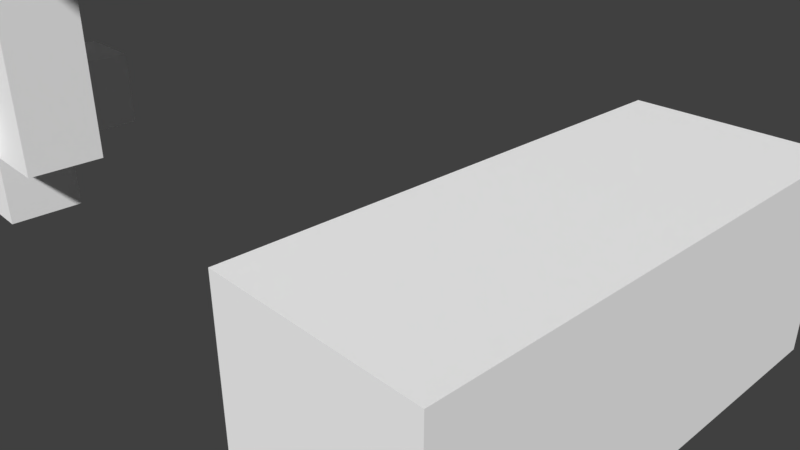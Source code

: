# Source: mettaton.blend  (saved by Blender 2.78.0; exported with 4.5.12 LTS)
import bpy
from mathutils import Matrix  # noqa: F401  (used for matrix-valued properties, if any)

bpy.ops.wm.read_factory_settings(use_empty=True)
scene = bpy.context.scene
scene.name = 'Scene'

# ---- collections
col_collection_1 = bpy.data.collections.new('Collection 1'); scene.collection.children.link(col_collection_1)

# ---- materials (node trees are filled in below, after node groups)
mat_palette = bpy.data.materials.new('palette')
mat_palette.alpha_threshold = 0.0
mat_palette.use_transparent_shadow = False
mat_palette.diffuse_color = (1.0, 1.0, 1.0, 1.0)
mat_palette.specular_color = (0.0, 0.0, 0.0)
mat_palette.roughness = 0.5
mat_palette.specular_intensity = 1.0

# ---- material node trees

# ---- world
world_world = bpy.data.worlds.new('World'); scene.world = world_world
world_world.color = (0.05088, 0.05088, 0.05088)
world_world.use_sun_shadow = False
world_world.sun_shadow_jitter_overblur = 0.0
world_world.cycles.sampling_method = 'MANUAL'

# ---- cameras
cam_camera = bpy.data.cameras.new('Camera')
cam_camera.clip_end = 100.0
cam_camera.lens = 35.0
cam_camera.sensor_width = 32.0
cam_camera.sensor_height = 18.0
cam_camera.ortho_scale = 7.314
cam_camera.dof.focus_distance = 0.0
cam_camera.dof.aperture_fstop = 128.0

# ---- meshes
me_mettaton_001 = bpy.data.meshes.new('mettaton.001')
me_mettaton_001.from_pydata([(3.0, 6.164, -8.414e-07), (3.0, 5.164, -1.0), (3.0, 5.164, 1.0), (3.0, 6.164, -1.0), (3.0, 7.164, 4.0), (3.0, 5.164, 4.0), (3.0, 7.164, 1.0), (3.0, 7.164, -8.414e-07), (3.0, 7.164, -1.0), (5.0, 5.164, 4.0), (5.0, 5.164, 1.0), (5.0, 7.164, 4.0), (5.0, 5.164, -1.0), (5.0, 7.164, 1.0), (5.0, 7.164, -1.0), (5.0, 5.164, 4.0), (3.0, 7.164, 4.0), (3.0, 5.164, 4.0), (5.0, 7.164, 4.0), (3.0, 5.164, -1.0), (3.0, 6.164, -1.0), (4.0, 6.164, -1.0), (3.0, 7.164, -1.0), (4.0, 7.164, -1.0), (5.0, 5.164, -1.0), (5.0, 7.164, -1.0), (3.0, 5.164, 1.0), (5.0, 5.164, 4.0), (3.0, 5.164, 4.0), (5.0, 5.164, 1.0), (3.0, 5.164, -1.0), (5.0, 5.164, -1.0), (3.0, 7.164, 4.0), (5.0, 7.164, 4.0), (3.0, 7.164, 1.0), (5.0, 7.164, 1.0), (3.0, 7.164, -8.414e-07), (4.0, 7.164, -8.414e-07), (3.0, 7.164, -1.0), (4.0, 7.164, -1.0), (5.0, 7.164, -1.0)], [], [(0, 1, 2), (3, 1, 0), (4, 2, 5), (6, 0, 2), (6, 2, 4), (7, 3, 0), (7, 0, 6), (8, 3, 7), (9, 10, 11), (10, 12, 13), (11, 10, 13), (13, 12, 14), (15, 16, 17), (18, 16, 15), (19, 20, 21), (20, 22, 21), (21, 22, 23), (19, 21, 24), (21, 23, 24), (24, 23, 25), (26, 27, 28), (29, 27, 26), (30, 29, 26), (31, 29, 30), (32, 33, 34), (34, 33, 35), (34, 35, 36), (36, 35, 37), (36, 37, 38), (37, 35, 39), (38, 37, 39), (39, 35, 40)])
me_mettaton_001.polygons.foreach_set('use_smooth', [True] * 32)
_uv = me_mettaton_001.uv_layers.new(name='UVMap')
_uv.uv.foreach_set('vector', [0.9941, 0.5, 0.9941, 0.5, 0.9941, 0.5, 0.9941, 0.5, 0.9941, 0.5, 0.9941, 0.5, 0.9668, 0.5, 0.9668, 0.5, 0.9668, 0.5, 0.9941, 0.5, 0.9941, 0.5, 0.9941, 0.5, 0.9668, 0.5, 0.9668, 0.5, 0.9668, 0.5, 0.959, 0.5, 0.959, 0.5, 0.959, 0.5, 0.9941, 0.5, 0.9941, 0.5, 0.9941, 0.5, 0.959, 0.5, 0.959, 0.5, 0.959, 0.5, 0.9668, 0.5, 0.9668, 0.5, 0.9668, 0.5, 0.9941, 0.5, 0.9941, 0.5, 0.9941, 0.5, 0.9668, 0.5, 0.9668, 0.5, 0.9668, 0.5, 0.9941, 0.5, 0.9941, 0.5, 0.9941, 0.5, 0.9668, 0.5, 0.9668, 0.5, 0.9668, 0.5, 0.9668, 0.5, 0.9668, 0.5, 0.9668, 0.5, 0.9941, 0.5, 0.9941, 0.5, 0.9941, 0.5, 0.959, 0.5, 0.959, 0.5, 0.959, 0.5, 0.959, 0.5, 0.959, 0.5, 0.959, 0.5, 0.9941, 0.5, 0.9941, 0.5, 0.9941, 0.5, 0.9941, 0.5, 0.9941, 0.5, 0.9941, 0.5, 0.9941, 0.5, 0.9941, 0.5, 0.9941, 0.5, 0.9668, 0.5, 0.9668, 0.5, 0.9668, 0.5, 0.9668, 0.5, 0.9668, 0.5, 0.9668, 0.5, 0.9941, 0.5, 0.9941, 0.5, 0.9941, 0.5, 0.9941, 0.5, 0.9941, 0.5, 0.9941, 0.5, 0.9668, 0.5, 0.9668, 0.5, 0.9668, 0.5, 0.9668, 0.5, 0.9668, 0.5, 0.9668, 0.5, 0.9941, 0.5, 0.9941, 0.5, 0.9941, 0.5, 0.9941, 0.5, 0.9941, 0.5, 0.9941, 0.5, 0.959, 0.5, 0.959, 0.5, 0.959, 0.5, 0.9941, 0.5, 0.9941, 0.5, 0.9941, 0.5, 0.959, 0.5, 0.959, 0.5, 0.959, 0.5, 0.9941, 0.5, 0.9941, 0.5, 0.9941, 0.5])
me_mettaton_001.materials.append(mat_palette)
me_mettaton_001.use_remesh_preserve_volume = False
me_mettaton_001.use_remesh_preserve_attributes = False
me_mettaton_001.use_mirror_vertex_groups = False
me_mettaton_001.update()
me_mettaton_001.normals_split_custom_set([tuple(v) for v in zip(*[iter([-1.0, 0.0, 0.0, -1.0, 0.0, 0.0, -1.0, 0.0, 0.0, -1.0, 0.0, 0.0, -1.0, 0.0, 0.0, -1.0, 0.0, 0.0, -1.0, 0.0, 0.0, -1.0, 0.0, 0.0, -1.0, 0.0, 0.0, -1.0, 0.0, 0.0, -1.0, 0.0, 0.0, -1.0, 0.0, 0.0, -1.0, 0.0, 0.0, -1.0, 0.0, 0.0, -1.0, 0.0, 0.0, -1.0, 0.0, 0.0, -1.0, 0.0, 0.0, -1.0, 0.0, 0.0, -1.0, 0.0, 0.0, -1.0, 0.0, 0.0, -1.0, 0.0, 0.0, -1.0, 0.0, 0.0, -1.0, 0.0, 0.0, -1.0, 0.0, 0.0, 1.0, 0.0, 0.0, 1.0, 0.0, 0.0, 1.0, 0.0, 0.0, 1.0, 0.0, 0.0, 1.0, 0.0, 0.0, 1.0, 0.0, 0.0, 1.0, 0.0, 0.0, 1.0, 0.0, 0.0, 1.0, 0.0, 0.0, 1.0, 0.0, 0.0, 1.0, 0.0, 0.0, 1.0, 0.0, 0.0, 0.0, 0.0, 1.0, 0.0, 0.0, 1.0, 0.0, 0.0, 1.0, 0.0, 0.0, 1.0, 0.0, 0.0, 1.0, 0.0, 0.0, 1.0, 0.0, 0.0, -1.0, 0.0, 0.0, -1.0, 0.0, 0.0, -1.0, 0.0, 0.0, -1.0, 0.0, 0.0, -1.0, 0.0, 0.0, -1.0, 0.0, 0.0, -1.0, 0.0, 0.0, -1.0, 0.0, 0.0, -1.0, 0.0, 0.0, -1.0, 0.0, 0.0, -1.0, 0.0, 0.0, -1.0, 0.0, 0.0, -1.0, 0.0, 0.0, -1.0, 0.0, 0.0, -1.0, 0.0, 0.0, -1.0, 0.0, 0.0, -1.0, 0.0, 0.0, -1.0, 0.0, -1.0, 0.0, 0.0, -1.0, 0.0, 0.0, -1.0, 0.0, 0.0, -1.0, 0.0, 0.0, -1.0, 0.0, 0.0, -1.0, 0.0, 0.0, -1.0, 0.0, 0.0, -1.0, 0.0, 0.0, -1.0, 0.0, 0.0, -1.0, 0.0, 0.0, -1.0, 0.0, 0.0, -1.0, 0.0, 0.0, 1.0, 0.0, 0.0, 1.0, 0.0, 0.0, 1.0, 0.0, 0.0, 1.0, 0.0, 0.0, 1.0, 0.0, 0.0, 1.0, 0.0, 0.0, 1.0, 0.0, 0.0, 1.0, 0.0, 0.0, 1.0, 0.0, 0.0, 1.0, 0.0, 0.0, 1.0, 0.0, 0.0, 1.0, 0.0, 0.0, 1.0, 0.0, 0.0, 1.0, 0.0, 0.0, 1.0, 0.0, 0.0, 1.0, 0.0, 0.0, 1.0, 0.0, 0.0, 1.0, 0.0, 0.0, 1.0, 0.0, 0.0, 1.0, 0.0, 0.0, 1.0, 0.0, 0.0, 1.0, 0.0, 0.0, 1.0, 0.0, 0.0, 1.0, 0.0])] * 3)])
me_mettaton = bpy.data.meshes.new('mettaton')
me_mettaton.from_pydata([(-10.0, 10.0, 6.0), (-10.0, 9.0, 5.0), (-10.0, 9.0, 6.0), (-10.0, 10.0, 5.0), (-10.0, 9.0, 2.0), (-10.0, 10.0, 2.0), (-8.0, 16.0, 4.0), (-8.0, 11.0, 0.0), (-8.0, 11.0, 4.0), (-8.0, 16.0, 0.0), (-7.0, 9.0, 3.0), (-7.0, 6.0, 1.0), (-7.0, 6.0, 4.0), (-7.0, 9.0, 2.0), (-7.0, 10.0, 3.0), (-7.0, 10.0, 2.0), (-7.0, 11.0, 4.0), (-7.0, 11.0, 1.0), (-7.0, 15.0, 5.0), (-7.0, 11.0, 5.0), (-7.0, 15.0, 4.0), (-6.0, 6.0, 4.0), (-6.0, 5.0, 1.0), (-6.0, 5.0, 4.0), (-6.0, 6.0, 1.0), (-6.0, 11.0, 5.0), (-6.0, 10.0, 4.0), (-6.0, 10.0, 5.0), (-6.0, 11.0, 4.0), (-6.0, 16.0, 5.0), (-6.0, 15.0, 4.0), (-6.0, 15.0, 5.0), (-6.0, 16.0, 4.0), (-5.0, 1.0, 3.0), (-5.0, 0.0, 2.0), (-5.0, 0.0, 3.0), (-5.0, 1.0, 2.0), (-5.0, 2.0, 4.0), (-5.0, 1.0, 4.0), (-5.0, 1.0, 1.0), (-5.0, 2.0, 3.0), (-5.0, 2.0, 2.0), (-5.0, 2.0, 1.0), (-5.0, 3.0, 3.0), (-5.0, 3.0, 2.0), (-4.0, 5.0, 3.0), (-4.0, 3.0, 2.0), (-4.0, 3.0, 3.0), (-4.0, 5.0, 2.0), (-1.0, 12.0, 3.0), (-1.0, 11.0, 1.0), (-1.0, 11.0, 3.0), (-1.0, 13.0, 3.0), (-1.0, 14.0, 3.0), (-1.0, 15.0, 3.0), (-1.0, 15.0, 1.0), (2.0, 10.0, 6.0), (2.0, 9.0, 5.0), (2.0, 9.0, 6.0), (2.0, 10.0, 5.0), (2.0, 9.0, 3.0), (2.0, 10.0, 3.0), (-9.0, 9.0, 6.0), (-9.0, 9.0, 5.0), (-9.0, 10.0, 6.0), (-9.0, 9.0, 3.0), (-9.0, 10.0, 5.0), (-9.0, 10.0, 3.0), (-6.0, 11.0, 3.0), (-6.0, 11.0, 1.0), (-6.0, 12.0, 3.0), (-6.0, 13.0, 3.0), (-6.0, 14.0, 3.0), (-6.0, 14.0, 1.0), (-6.0, 15.0, 3.0), (-6.0, 15.0, 1.0), (-4.0, 0.0, 3.0), (-4.0, 0.0, 2.0), (-4.0, 1.0, 3.0), (-4.0, 1.0, 2.0), (-4.0, 1.0, 4.0), (-4.0, 2.0, 4.0), (-4.0, 2.0, 3.0), (-4.0, 1.0, 1.0), (-4.0, 2.0, 2.0), (-4.0, 2.0, 1.0), (-3.0, 1.0, 3.0), (-3.0, 1.0, 2.0), (-3.0, 5.0, 3.0), (-3.0, 5.0, 2.0), (-1.0, 5.0, 4.0), (-1.0, 5.0, 1.0), (-1.0, 6.0, 4.0), (-1.0, 6.0, 1.0), (-1.0, 10.0, 5.0), (-1.0, 10.0, 4.0), (-1.0, 11.0, 5.0), (-1.0, 11.0, 4.0), (-1.0, 15.0, 5.0), (-1.0, 15.0, 4.0), (-1.0, 16.0, 5.0), (-1.0, 16.0, 4.0), (0.0, 6.0, 4.0), (0.0, 6.0, 1.0), (0.0, 9.0, 3.0), (0.0, 9.0, 2.0), (0.0, 10.0, 3.0), (0.0, 10.0, 2.0), (0.0, 11.0, 4.0), (0.0, 11.0, 1.0), (0.0, 11.0, 5.0), (0.0, 15.0, 5.0), (0.0, 15.0, 4.0), (1.0, 11.0, 4.0), (1.0, 11.0, 0.0), (1.0, 16.0, 4.0), (1.0, 16.0, 0.0), (3.0, 9.0, 6.0), (3.0, 9.0, 5.0), (3.0, 10.0, 6.0), (3.0, 9.0, 2.0), (3.0, 10.0, 5.0), (3.0, 10.0, 2.0), (-9.0, 9.0, 6.0), (-10.0, 10.0, 6.0), (-10.0, 9.0, 6.0), (-9.0, 10.0, 6.0), (3.0, 9.0, 6.0), (2.0, 10.0, 6.0), (2.0, 9.0, 6.0), (3.0, 10.0, 6.0), (-6.0, 11.0, 5.0), (-7.0, 15.0, 5.0), (-7.0, 11.0, 5.0), (-6.0, 15.0, 5.0), (-1.0, 10.0, 5.0), (-6.0, 10.0, 5.0), (-1.0, 11.0, 5.0), (-1.0, 15.0, 5.0), (-6.0, 16.0, 5.0), (-1.0, 16.0, 5.0), (0.0, 11.0, 5.0), (0.0, 15.0, 5.0), (-7.0, 11.0, 4.0), (-8.0, 16.0, 4.0), (-8.0, 11.0, 4.0), (-7.0, 15.0, 4.0), (-6.0, 6.0, 4.0), (-7.0, 6.0, 4.0), (-6.0, 9.0, 4.0), (-6.0, 10.0, 4.0), (-6.0, 11.0, 4.0), (-6.0, 15.0, 4.0), (-6.0, 16.0, 4.0), (-5.0, 6.0, 4.0), (-6.0, 5.0, 4.0), (-5.0, 7.0, 4.0), (-5.0, 9.0, 4.0), (-5.0, 10.0, 4.0), (-4.0, 1.0, 4.0), (-5.0, 2.0, 4.0), (-5.0, 1.0, 4.0), (-4.0, 2.0, 4.0), (-4.0, 6.0, 4.0), (-4.0, 7.0, 4.0), (-4.0, 9.0, 4.0), (-4.0, 10.0, 4.0), (-3.0, 6.0, 4.0), (-3.0, 7.0, 4.0), (-3.0, 9.0, 4.0), (-3.0, 10.0, 4.0), (-2.0, 6.0, 4.0), (-2.0, 7.0, 4.0), (-2.0, 9.0, 4.0), (-2.0, 10.0, 4.0), (-1.0, 5.0, 4.0), (-1.0, 6.0, 4.0), (-1.0, 9.0, 4.0), (-1.0, 10.0, 4.0), (0.0, 6.0, 4.0), (-1.0, 11.0, 4.0), (0.0, 11.0, 4.0), (0.0, 15.0, 4.0), (-1.0, 16.0, 4.0), (-1.0, 15.0, 4.0), (1.0, 11.0, 4.0), (1.0, 16.0, 4.0), (-7.0, 9.0, 3.0), (-9.0, 10.0, 3.0), (-9.0, 9.0, 3.0), (-7.0, 10.0, 3.0), (-4.0, 0.0, 3.0), (-5.0, 1.0, 3.0), (-5.0, 0.0, 3.0), (-4.0, 1.0, 3.0), (-4.0, 2.0, 3.0), (-5.0, 3.0, 3.0), (-5.0, 2.0, 3.0), (-4.0, 3.0, 3.0), (-3.0, 1.0, 3.0), (-4.0, 5.0, 3.0), (-3.0, 5.0, 3.0), (2.0, 9.0, 3.0), (0.0, 10.0, 3.0), (0.0, 9.0, 3.0), (2.0, 10.0, 3.0), (-1.0, 11.0, 1.0), (-6.0, 14.0, 1.0), (-6.0, 11.0, 1.0), (-6.0, 15.0, 1.0), (-1.0, 15.0, 1.0), (-6.0, 11.0, 3.0), (-6.0, 12.0, 3.0), (-5.0, 11.0, 3.0), (-6.0, 13.0, 3.0), (-5.0, 12.0, 3.0), (-6.0, 14.0, 3.0), (-5.0, 13.0, 3.0), (-6.0, 15.0, 3.0), (-5.0, 14.0, 3.0), (-5.0, 15.0, 3.0), (-4.0, 11.0, 3.0), (-4.0, 12.0, 3.0), (-4.0, 13.0, 3.0), (-4.0, 14.0, 3.0), (-4.0, 15.0, 3.0), (-3.0, 11.0, 3.0), (-3.0, 12.0, 3.0), (-3.0, 13.0, 3.0), (-3.0, 14.0, 3.0), (-3.0, 15.0, 3.0), (-2.0, 11.0, 3.0), (-2.0, 12.0, 3.0), (-2.0, 13.0, 3.0), (-2.0, 14.0, 3.0), (-2.0, 15.0, 3.0), (-1.0, 11.0, 3.0), (-1.0, 12.0, 3.0), (-1.0, 13.0, 3.0), (-1.0, 14.0, 3.0), (-1.0, 15.0, 3.0), (-10.0, 9.0, 2.0), (-10.0, 10.0, 2.0), (-7.0, 9.0, 2.0), (-7.0, 10.0, 2.0), (-5.0, 0.0, 2.0), (-5.0, 1.0, 2.0), (-4.0, 0.0, 2.0), (-4.0, 1.0, 2.0), (-5.0, 2.0, 2.0), (-5.0, 3.0, 2.0), (-4.0, 2.0, 2.0), (-4.0, 3.0, 2.0), (-4.0, 5.0, 2.0), (-3.0, 1.0, 2.0), (-3.0, 5.0, 2.0), (0.0, 9.0, 2.0), (0.0, 10.0, 2.0), (3.0, 9.0, 2.0), (3.0, 10.0, 2.0), (-7.0, 6.0, 1.0), (-7.0, 11.0, 1.0), (-6.0, 6.0, 1.0), (-5.0, 1.0, 1.0), (-5.0, 2.0, 1.0), (-4.0, 1.0, 1.0), (-4.0, 2.0, 1.0), (-6.0, 5.0, 1.0), (-1.0, 5.0, 1.0), (-1.0, 6.0, 1.0), (0.0, 6.0, 1.0), (0.0, 11.0, 1.0), (-8.0, 11.0, 0.0), (-8.0, 16.0, 0.0), (1.0, 11.0, 0.0), (1.0, 16.0, 0.0), (-5.0, 0.0, 2.0), (-4.0, 0.0, 3.0), (-5.0, 0.0, 3.0), (-4.0, 0.0, 2.0), (-5.0, 1.0, 3.0), (-4.0, 1.0, 4.0), (-5.0, 1.0, 4.0), (-4.0, 1.0, 3.0), (-4.0, 1.0, 2.0), (-3.0, 1.0, 3.0), (-3.0, 1.0, 2.0), (-5.0, 1.0, 1.0), (-5.0, 1.0, 2.0), (-4.0, 1.0, 1.0), (-4.0, 5.0, 3.0), (-1.0, 5.0, 4.0), (-6.0, 5.0, 4.0), (-3.0, 5.0, 3.0), (-4.0, 5.0, 2.0), (-3.0, 5.0, 2.0), (-6.0, 5.0, 1.0), (-1.0, 5.0, 1.0), (-7.0, 6.0, 1.0), (-6.0, 6.0, 4.0), (-7.0, 6.0, 4.0), (-6.0, 6.0, 1.0), (-1.0, 6.0, 1.0), (0.0, 6.0, 4.0), (-1.0, 6.0, 4.0), (0.0, 6.0, 1.0), (-10.0, 9.0, 5.0), (-9.0, 9.0, 6.0), (-10.0, 9.0, 6.0), (-9.0, 9.0, 5.0), (2.0, 9.0, 5.0), (3.0, 9.0, 6.0), (2.0, 9.0, 6.0), (3.0, 9.0, 5.0), (-9.0, 9.0, 3.0), (2.0, 9.0, 3.0), (-10.0, 9.0, 2.0), (-7.0, 9.0, 3.0), (-7.0, 9.0, 2.0), (0.0, 9.0, 2.0), (0.0, 9.0, 3.0), (3.0, 9.0, 2.0), (-6.0, 10.0, 4.0), (-1.0, 10.0, 5.0), (-6.0, 10.0, 5.0), (-5.0, 10.0, 4.0), (-4.0, 10.0, 4.0), (-3.0, 10.0, 4.0), (-2.0, 10.0, 4.0), (-1.0, 10.0, 4.0), (-7.0, 11.0, 4.0), (-6.0, 11.0, 5.0), (-7.0, 11.0, 5.0), (-6.0, 11.0, 4.0), (-1.0, 11.0, 4.0), (0.0, 11.0, 5.0), (-1.0, 11.0, 5.0), (0.0, 11.0, 4.0), (-7.0, 11.0, 1.0), (-8.0, 11.0, 4.0), (0.0, 11.0, 1.0), (1.0, 11.0, 4.0), (-8.0, 11.0, 0.0), (1.0, 11.0, 0.0), (-6.0, 15.0, 1.0), (-5.0, 15.0, 3.0), (-6.0, 15.0, 3.0), (-1.0, 15.0, 3.0), (-2.0, 15.0, 3.0), (-3.0, 15.0, 3.0), (-4.0, 15.0, 3.0), (-1.0, 15.0, 1.0), (-5.0, 2.0, 4.0), (-4.0, 2.0, 4.0), (-5.0, 2.0, 3.0), (-4.0, 2.0, 3.0), (-5.0, 2.0, 2.0), (-4.0, 2.0, 2.0), (-5.0, 2.0, 1.0), (-4.0, 2.0, 1.0), (-5.0, 3.0, 3.0), (-4.0, 3.0, 3.0), (-5.0, 3.0, 2.0), (-4.0, 3.0, 2.0), (-10.0, 10.0, 6.0), (-9.0, 10.0, 6.0), (-10.0, 10.0, 5.0), (-9.0, 10.0, 5.0), (2.0, 10.0, 6.0), (3.0, 10.0, 6.0), (2.0, 10.0, 5.0), (3.0, 10.0, 5.0), (-9.0, 10.0, 3.0), (2.0, 10.0, 3.0), (-7.0, 10.0, 3.0), (-10.0, 10.0, 2.0), (-7.0, 10.0, 2.0), (0.0, 10.0, 3.0), (0.0, 10.0, 2.0), (3.0, 10.0, 2.0), (-6.0, 11.0, 3.0), (-5.0, 11.0, 3.0), (-6.0, 11.0, 1.0), (-2.0, 11.0, 3.0), (-1.0, 11.0, 3.0), (-3.0, 11.0, 3.0), (-4.0, 11.0, 3.0), (-1.0, 11.0, 1.0), (-7.0, 15.0, 5.0), (-6.0, 15.0, 5.0), (-7.0, 15.0, 4.0), (-6.0, 15.0, 4.0), (-1.0, 15.0, 5.0), (0.0, 15.0, 5.0), (-1.0, 15.0, 4.0), (0.0, 15.0, 4.0), (-6.0, 16.0, 5.0), (-1.0, 16.0, 5.0), (-6.0, 16.0, 4.0), (-1.0, 16.0, 4.0), (-8.0, 16.0, 4.0), (-8.0, 16.0, 0.0), (1.0, 16.0, 4.0), (1.0, 16.0, 0.0)], [], [(0, 1, 2), (3, 4, 1), (3, 1, 0), (5, 4, 3), (6, 7, 8), (9, 7, 6), (10, 11, 12), (13, 11, 10), (14, 10, 12), (15, 11, 13), (16, 14, 12), (16, 15, 14), (17, 11, 15), (17, 15, 16), (18, 16, 19), (20, 16, 18), (21, 22, 23), (24, 22, 21), (25, 26, 27), (28, 26, 25), (29, 30, 31), (32, 30, 29), (33, 34, 35), (36, 34, 33), (37, 33, 38), (37, 39, 36), (37, 36, 33), (40, 39, 37), (41, 39, 40), (42, 39, 41), (43, 41, 40), (44, 41, 43), (45, 46, 47), (48, 46, 45), (49, 50, 51), (52, 50, 49), (53, 50, 52), (54, 50, 53), (55, 50, 54), (56, 57, 58), (59, 60, 57), (59, 57, 56), (61, 60, 59), (62, 63, 64), (63, 65, 66), (64, 63, 66), (66, 65, 67), (68, 69, 70), (70, 69, 71), (71, 69, 72), (72, 69, 73), (72, 73, 74), (74, 73, 75), (76, 77, 78), (78, 77, 79), (80, 78, 81), (81, 78, 82), (79, 83, 84), (84, 83, 85), (86, 87, 88), (88, 87, 89), (90, 91, 92), (92, 91, 93), (94, 95, 96), (96, 95, 97), (98, 99, 100), (100, 99, 101), (102, 103, 104), (104, 103, 105), (102, 104, 106), (105, 103, 107), (102, 106, 108), (106, 107, 108), (107, 103, 109), (108, 107, 109), (110, 108, 111), (111, 108, 112), (113, 114, 115), (115, 114, 116), (117, 118, 119), (118, 120, 121), (119, 118, 121), (121, 120, 122), (123, 124, 125), (126, 124, 123), (127, 128, 129), (130, 128, 127), (131, 132, 133), (134, 132, 131), (135, 131, 136), (137, 134, 131), (137, 131, 135), (138, 139, 134), (138, 134, 137), (140, 139, 138), (141, 138, 137), (142, 138, 141), (143, 144, 145), (146, 144, 143), (147, 143, 148), (149, 143, 147), (150, 143, 149), (151, 143, 150), (152, 144, 146), (153, 144, 152), (154, 147, 155), (154, 149, 147), (156, 149, 154), (157, 150, 149), (157, 149, 156), (158, 150, 157), (159, 160, 161), (162, 160, 159), (163, 156, 154), (163, 154, 155), (164, 157, 156), (164, 156, 163), (164, 158, 157), (165, 158, 164), (166, 158, 165), (167, 163, 155), (167, 164, 163), (167, 165, 164), (168, 165, 167), (169, 166, 165), (169, 165, 168), (170, 166, 169), (171, 168, 167), (171, 167, 155), (172, 170, 169), (172, 168, 171), (172, 169, 168), (173, 170, 172), (174, 170, 173), (175, 171, 155), (175, 172, 171), (175, 173, 172), (176, 173, 175), (177, 174, 173), (177, 173, 176), (178, 174, 177), (179, 178, 177), (179, 177, 176), (179, 180, 178), (181, 180, 179), (182, 183, 184), (185, 182, 181), (186, 183, 182), (186, 182, 185), (187, 188, 189), (190, 188, 187), (191, 192, 193), (194, 192, 191), (195, 196, 197), (198, 196, 195), (199, 200, 198), (199, 198, 195), (199, 195, 194), (201, 200, 199), (202, 203, 204), (205, 203, 202), (206, 207, 208), (206, 209, 207), (210, 209, 206), (211, 212, 213), (212, 214, 215), (213, 212, 215), (214, 216, 217), (215, 214, 217), (216, 218, 219), (217, 216, 219), (219, 218, 220), (213, 215, 221), (215, 217, 222), (221, 215, 222), (217, 219, 223), (222, 217, 223), (219, 220, 224), (223, 219, 224), (224, 220, 225), (221, 222, 226), (222, 223, 227), (226, 222, 227), (223, 224, 228), (227, 223, 228), (224, 225, 229), (228, 224, 229), (229, 225, 230), (226, 227, 231), (227, 228, 232), (231, 227, 232), (228, 229, 233), (232, 228, 233), (229, 230, 234), (233, 229, 234), (234, 230, 235), (231, 232, 236), (232, 233, 237), (236, 232, 237), (233, 234, 238), (237, 233, 238), (234, 235, 239), (238, 234, 239), (239, 235, 240), (241, 242, 243), (243, 242, 244), (245, 246, 247), (247, 246, 248), (249, 250, 251), (251, 250, 252), (252, 253, 254), (251, 252, 254), (248, 251, 254), (254, 253, 255), (256, 257, 258), (258, 257, 259), (260, 261, 262), (263, 264, 265), (265, 264, 266), (267, 262, 268), (262, 261, 269), (268, 262, 269), (269, 261, 270), (270, 261, 271), (272, 273, 274), (274, 273, 275), (276, 277, 278), (279, 277, 276), (280, 281, 282), (283, 281, 280), (284, 285, 283), (286, 285, 284), (287, 284, 288), (289, 284, 287), (290, 291, 292), (293, 291, 290), (294, 290, 292), (295, 291, 293), (296, 294, 292), (296, 295, 294), (297, 291, 295), (297, 295, 296), (298, 299, 300), (301, 299, 298), (302, 303, 304), (305, 303, 302), (306, 307, 308), (309, 307, 306), (310, 311, 312), (313, 311, 310), (314, 309, 306), (315, 313, 310), (316, 317, 314), (316, 314, 306), (318, 317, 316), (319, 315, 320), (321, 313, 315), (321, 315, 319), (322, 323, 324), (325, 323, 322), (326, 323, 325), (327, 323, 326), (328, 323, 327), (329, 323, 328), (330, 331, 332), (333, 331, 330), (334, 335, 336), (337, 335, 334), (338, 330, 339), (340, 341, 337), (342, 338, 339), (342, 340, 338), (343, 341, 340), (343, 340, 342), (344, 345, 346), (344, 347, 348), (344, 348, 349), (344, 349, 350), (344, 350, 345), (351, 347, 344), (352, 353, 354), (354, 353, 355), (356, 357, 358), (358, 357, 359), (360, 361, 362), (362, 361, 363), (364, 365, 366), (366, 365, 367), (368, 369, 370), (370, 369, 371), (366, 367, 372), (370, 371, 373), (372, 374, 375), (366, 372, 375), (375, 374, 376), (377, 373, 378), (373, 371, 379), (378, 373, 379), (380, 381, 382), (383, 384, 382), (385, 383, 382), (386, 385, 382), (381, 386, 382), (382, 384, 387), (388, 389, 390), (390, 389, 391), (392, 393, 394), (394, 393, 395), (396, 397, 398), (398, 397, 399), (400, 398, 401), (399, 402, 401), (398, 399, 401), (401, 402, 403)])
me_mettaton.polygons.foreach_set('use_smooth', [True] * 314)
_uv = me_mettaton.uv_layers.new(name='UVMap')
_uv.uv.foreach_set('vector', [0.959, 0.5, 0.959, 0.5, 0.959, 0.5, 0.9941, 0.5, 0.9941, 0.5, 0.9941, 0.5, 0.959, 0.5, 0.959, 0.5, 0.959, 0.5, 0.9941, 0.5, 0.9941, 0.5, 0.9941, 0.5, 0.9941, 0.5, 0.9941, 0.5, 0.9941, 0.5, 0.9941, 0.5, 0.9941, 0.5, 0.9941, 0.5, 0.9941, 0.5, 0.9941, 0.5, 0.9941, 0.5, 0.9941, 0.5, 0.9941, 0.5, 0.9941, 0.5, 0.9941, 0.5, 0.9941, 0.5, 0.9941, 0.5, 0.9941, 0.5, 0.9941, 0.5, 0.9941, 0.5, 0.9941, 0.5, 0.9941, 0.5, 0.9941, 0.5, 0.9941, 0.5, 0.9941, 0.5, 0.9941, 0.5, 0.9941, 0.5, 0.9941, 0.5, 0.9941, 0.5, 0.9941, 0.5, 0.9941, 0.5, 0.9941, 0.5, 0.9941, 0.5, 0.9941, 0.5, 0.9941, 0.5, 0.9941, 0.5, 0.9941, 0.5, 0.9941, 0.5, 0.9941, 0.5, 0.9941, 0.5, 0.9941, 0.5, 0.9941, 0.5, 0.9941, 0.5, 0.9941, 0.5, 0.9941, 0.5, 0.9941, 0.5, 0.9941, 0.5, 0.9941, 0.5, 0.9941, 0.5, 0.9941, 0.5, 0.9941, 0.5, 0.9941, 0.5, 0.9941, 0.5, 0.9941, 0.5, 0.9941, 0.5, 0.9941, 0.5, 0.959, 0.5, 0.959, 0.5, 0.959, 0.5, 0.959, 0.5, 0.959, 0.5, 0.959, 0.5, 0.959, 0.5, 0.959, 0.5, 0.959, 0.5, 0.959, 0.5, 0.959, 0.5, 0.959, 0.5, 0.959, 0.5, 0.959, 0.5, 0.959, 0.5, 0.959, 0.5, 0.959, 0.5, 0.959, 0.5, 0.959, 0.5, 0.959, 0.5, 0.959, 0.5, 0.959, 0.5, 0.959, 0.5, 0.959, 0.5, 0.959, 0.5, 0.959, 0.5, 0.959, 0.5, 0.959, 0.5, 0.959, 0.5, 0.959, 0.5, 0.9629, 0.5, 0.9629, 0.5, 0.9629, 0.5, 0.9629, 0.5, 0.9629, 0.5, 0.9629, 0.5, 0.9668, 0.5, 0.9668, 0.5, 0.9668, 0.5, 0.9668, 0.5, 0.9668, 0.5, 0.9668, 0.5, 0.9668, 0.5, 0.9668, 0.5, 0.9668, 0.5, 0.9668, 0.5, 0.9668, 0.5, 0.9668, 0.5, 0.9668, 0.5, 0.9668, 0.5, 0.9668, 0.5, 0.959, 0.5, 0.959, 0.5, 0.959, 0.5, 0.9941, 0.5, 0.9941, 0.5, 0.9941, 0.5, 0.959, 0.5, 0.959, 0.5, 0.959, 0.5, 0.9941, 0.5, 0.9941, 0.5, 0.9941, 0.5, 0.959, 0.5, 0.959, 0.5, 0.959, 0.5, 0.9941, 0.5, 0.9941, 0.5, 0.9941, 0.5, 0.959, 0.5, 0.959, 0.5, 0.959, 0.5, 0.9941, 0.5, 0.9941, 0.5, 0.9941, 0.5, 0.9941, 0.5, 0.9941, 0.5, 0.9941, 0.5, 0.9941, 0.5, 0.9941, 0.5, 0.9941, 0.5, 0.9941, 0.5, 0.9941, 0.5, 0.9941, 0.5, 0.9941, 0.5, 0.9941, 0.5, 0.9941, 0.5, 0.9668, 0.5, 0.9668, 0.5, 0.9668, 0.5, 0.9668, 0.5, 0.9668, 0.5, 0.9668, 0.5, 0.959, 0.5, 0.959, 0.5, 0.959, 0.5, 0.959, 0.5, 0.959, 0.5, 0.959, 0.5, 0.959, 0.5, 0.959, 0.5, 0.959, 0.5, 0.959, 0.5, 0.959, 0.5, 0.959, 0.5, 0.959, 0.5, 0.959, 0.5, 0.959, 0.5, 0.959, 0.5, 0.959, 0.5, 0.959, 0.5, 0.9629, 0.5, 0.9629, 0.5, 0.9629, 0.5, 0.9629, 0.5, 0.9629, 0.5, 0.9629, 0.5, 0.9941, 0.5, 0.9941, 0.5, 0.9941, 0.5, 0.9941, 0.5, 0.9941, 0.5, 0.9941, 0.5, 0.9941, 0.5, 0.9941, 0.5, 0.9941, 0.5, 0.9941, 0.5, 0.9941, 0.5, 0.9941, 0.5, 0.9941, 0.5, 0.9941, 0.5, 0.9941, 0.5, 0.9941, 0.5, 0.9941, 0.5, 0.9941, 0.5, 0.9941, 0.5, 0.9941, 0.5, 0.9941, 0.5, 0.9941, 0.5, 0.9941, 0.5, 0.9941, 0.5, 0.9941, 0.5, 0.9941, 0.5, 0.9941, 0.5, 0.9941, 0.5, 0.9941, 0.5, 0.9941, 0.5, 0.9941, 0.5, 0.9941, 0.5, 0.9941, 0.5, 0.9941, 0.5, 0.9941, 0.5, 0.9941, 0.5, 0.9941, 0.5, 0.9941, 0.5, 0.9941, 0.5, 0.9941, 0.5, 0.9941, 0.5, 0.9941, 0.5, 0.9941, 0.5, 0.9941, 0.5, 0.9941, 0.5, 0.9941, 0.5, 0.9941, 0.5, 0.9941, 0.5, 0.9941, 0.5, 0.9941, 0.5, 0.9941, 0.5, 0.9941, 0.5, 0.9941, 0.5, 0.9941, 0.5, 0.959, 0.5, 0.959, 0.5, 0.959, 0.5, 0.9941, 0.5, 0.9941, 0.5, 0.9941, 0.5, 0.959, 0.5, 0.959, 0.5, 0.959, 0.5, 0.9941, 0.5, 0.9941, 0.5, 0.9941, 0.5, 0.959, 0.5, 0.959, 0.5, 0.959, 0.5, 0.959, 0.5, 0.959, 0.5, 0.959, 0.5, 0.959, 0.5, 0.959, 0.5, 0.959, 0.5, 0.959, 0.5, 0.959, 0.5, 0.959, 0.5, 0.9941, 0.5, 0.9941, 0.5, 0.9941, 0.5, 0.9941, 0.5, 0.9941, 0.5, 0.9941, 0.5, 0.9941, 0.5, 0.9941, 0.5, 0.9941, 0.5, 0.959, 0.5, 0.959, 0.5, 0.959, 0.5, 0.9941, 0.5, 0.9941, 0.5, 0.9941, 0.5, 0.9941, 0.5, 0.9941, 0.5, 0.9941, 0.5, 0.959, 0.5, 0.959, 0.5, 0.959, 0.5, 0.9941, 0.5, 0.9941, 0.5, 0.9941, 0.5, 0.9941, 0.5, 0.9941, 0.5, 0.9941, 0.5, 0.9941, 0.5, 0.9941, 0.5, 0.9941, 0.5, 0.9941, 0.5, 0.9941, 0.5, 0.9941, 0.5, 0.9941, 0.5, 0.9941, 0.5, 0.9941, 0.5, 0.9941, 0.5, 0.9941, 0.5, 0.9941, 0.5, 0.9941, 0.5, 0.9941, 0.5, 0.9941, 0.5, 0.9941, 0.5, 0.9941, 0.5, 0.9941, 0.5, 0.9941, 0.5, 0.9941, 0.5, 0.9941, 0.5, 0.9941, 0.5, 0.9941, 0.5, 0.9941, 0.5, 0.9941, 0.5, 0.9941, 0.5, 0.9941, 0.5, 0.9941, 0.5, 0.9941, 0.5, 0.9941, 0.5, 0.9941, 0.5, 0.9941, 0.5, 0.9941, 0.5, 0.9941, 0.5, 0.9941, 0.5, 0.9941, 0.5, 0.959, 0.5, 0.959, 0.5, 0.959, 0.5, 0.9941, 0.5, 0.9941, 0.5, 0.9941, 0.5, 0.959, 0.5, 0.959, 0.5, 0.959, 0.5, 0.959, 0.5, 0.959, 0.5, 0.959, 0.5, 0.959, 0.5, 0.959, 0.5, 0.959, 0.5, 0.959, 0.5, 0.959, 0.5, 0.959, 0.5, 0.9941, 0.5, 0.9941, 0.5, 0.9941, 0.5, 0.9941, 0.5, 0.9941, 0.5, 0.9941, 0.5, 0.959, 0.5, 0.959, 0.5, 0.959, 0.5, 0.9941, 0.5, 0.9941, 0.5, 0.9941, 0.5, 0.9941, 0.5, 0.9941, 0.5, 0.9941, 0.5, 0.9941, 0.5, 0.9941, 0.5, 0.9941, 0.5, 0.9941, 0.5, 0.9941, 0.5, 0.9941, 0.5, 0.9941, 0.5, 0.9941, 0.5, 0.9941, 0.5, 0.9941, 0.5, 0.9941, 0.5, 0.9941, 0.5, 0.9941, 0.5, 0.9941, 0.5, 0.9941, 0.5, 0.959, 0.5, 0.959, 0.5, 0.959, 0.5, 0.9941, 0.5, 0.9941, 0.5, 0.9941, 0.5, 0.959, 0.5, 0.959, 0.5, 0.959, 0.5, 0.959, 0.5, 0.959, 0.5, 0.959, 0.5, 0.9941, 0.5, 0.9941, 0.5, 0.9941, 0.5, 0.9941, 0.5, 0.9941, 0.5, 0.9941, 0.5, 0.959, 0.5, 0.959, 0.5, 0.959, 0.5, 0.9941, 0.5, 0.9941, 0.5, 0.9941, 0.5, 0.9941, 0.5, 0.9941, 0.5, 0.9941, 0.5, 0.9941, 0.5, 0.9941, 0.5, 0.9941, 0.5, 0.9941, 0.5, 0.9941, 0.5, 0.9941, 0.5, 0.9941, 0.5, 0.9941, 0.5, 0.9941, 0.5, 0.9941, 0.5, 0.9941, 0.5, 0.9941, 0.5, 0.9941, 0.5, 0.9941, 0.5, 0.9941, 0.5, 0.959, 0.5, 0.959, 0.5, 0.959, 0.5, 0.9941, 0.5, 0.9941, 0.5, 0.9941, 0.5, 0.959, 0.5, 0.959, 0.5, 0.959, 0.5, 0.9941, 0.5, 0.9941, 0.5, 0.9941, 0.5, 0.9941, 0.5, 0.9941, 0.5, 0.9941, 0.5, 0.9941, 0.5, 0.9941, 0.5, 0.9941, 0.5, 0.9941, 0.5, 0.9941, 0.5, 0.9941, 0.5, 0.9941, 0.5, 0.9941, 0.5, 0.9941, 0.5, 0.9941, 0.5, 0.9941, 0.5, 0.9941, 0.5, 0.9941, 0.5, 0.9941, 0.5, 0.9941, 0.5, 0.9941, 0.5, 0.9941, 0.5, 0.9941, 0.5, 0.9941, 0.5, 0.9941, 0.5, 0.9941, 0.5, 0.9941, 0.5, 0.9941, 0.5, 0.9941, 0.5, 0.959, 0.5, 0.959, 0.5, 0.959, 0.5, 0.959, 0.5, 0.959, 0.5, 0.959, 0.5, 0.959, 0.5, 0.959, 0.5, 0.959, 0.5, 0.959, 0.5, 0.959, 0.5, 0.959, 0.5, 0.9629, 0.5, 0.9629, 0.5, 0.9629, 0.5, 0.9629, 0.5, 0.9629, 0.5, 0.9629, 0.5, 0.9629, 0.5, 0.9629, 0.5, 0.9629, 0.5, 0.9629, 0.5, 0.9629, 0.5, 0.9629, 0.5, 0.9941, 0.5, 0.9941, 0.5, 0.9941, 0.5, 0.9941, 0.5, 0.9941, 0.5, 0.9941, 0.5, 0.9941, 0.5, 0.9941, 0.5, 0.9941, 0.5, 0.9941, 0.5, 0.9941, 0.5, 0.9941, 0.5, 0.9941, 0.5, 0.9941, 0.5, 0.9941, 0.5, 0.0918, 0.5, 0.0918, 0.5, 0.0918, 0.5, 0.3105, 0.5, 0.3105, 0.5, 0.3105, 0.5, 0.0918, 0.5, 0.0918, 0.5, 0.0918, 0.5, 0.01758, 0.5, 0.01758, 0.5, 0.01758, 0.5, 0.3105, 0.5, 0.3105, 0.5, 0.3105, 0.5, 0.0918, 0.5, 0.0918, 0.5, 0.0918, 0.5, 0.01758, 0.5, 0.01758, 0.5, 0.01758, 0.5, 0.0918, 0.5, 0.0918, 0.5, 0.0918, 0.5, 0.3105, 0.5, 0.3105, 0.5, 0.3105, 0.5, 0.01758, 0.5, 0.01758, 0.5, 0.01758, 0.5, 0.3105, 0.5, 0.3105, 0.5, 0.3105, 0.5, 0.1621, 0.5, 0.1621, 0.5, 0.1621, 0.5, 0.01758, 0.5, 0.01758, 0.5, 0.01758, 0.5, 0.01758, 0.5, 0.01758, 0.5, 0.01758, 0.5, 0.1621, 0.5, 0.1621, 0.5, 0.1621, 0.5, 0.01758, 0.5, 0.01758, 0.5, 0.01758, 0.5, 0.01758, 0.5, 0.01758, 0.5, 0.01758, 0.5, 0.1621, 0.5, 0.1621, 0.5, 0.1621, 0.5, 0.01758, 0.5, 0.01758, 0.5, 0.01758, 0.5, 0.0918, 0.5, 0.0918, 0.5, 0.0918, 0.5, 0.1621, 0.5, 0.1621, 0.5, 0.1621, 0.5, 0.1621, 0.5, 0.1621, 0.5, 0.1621, 0.5, 0.0918, 0.5, 0.0918, 0.5, 0.0918, 0.5, 0.1621, 0.5, 0.1621, 0.5, 0.1621, 0.5, 0.0918, 0.5, 0.0918, 0.5, 0.0918, 0.5, 0.01758, 0.5, 0.01758, 0.5, 0.01758, 0.5, 0.0918, 0.5, 0.0918, 0.5, 0.0918, 0.5, 0.0918, 0.5, 0.0918, 0.5, 0.0918, 0.5, 0.01758, 0.5, 0.01758, 0.5, 0.01758, 0.5, 0.01758, 0.5, 0.01758, 0.5, 0.01758, 0.5, 0.0918, 0.5, 0.0918, 0.5, 0.0918, 0.5, 0.01758, 0.5, 0.01758, 0.5, 0.01758, 0.5, 0.1621, 0.5, 0.1621, 0.5, 0.1621, 0.5, 0.3105, 0.5, 0.3105, 0.5, 0.3105, 0.5, 0.1621, 0.5, 0.1621, 0.5, 0.1621, 0.5, 0.1621, 0.5, 0.1621, 0.5, 0.1621, 0.5, 0.3105, 0.5, 0.3105, 0.5, 0.3105, 0.5, 0.3105, 0.5, 0.3105, 0.5, 0.3105, 0.5, 0.1621, 0.5, 0.1621, 0.5, 0.1621, 0.5, 0.3105, 0.5, 0.3105, 0.5, 0.3105, 0.5, 0.9941, 0.5, 0.9941, 0.5, 0.9941, 0.5, 0.9941, 0.5, 0.9941, 0.5, 0.9941, 0.5, 0.959, 0.5, 0.959, 0.5, 0.959, 0.5, 0.959, 0.5, 0.959, 0.5, 0.959, 0.5, 0.959, 0.5, 0.959, 0.5, 0.959, 0.5, 0.959, 0.5, 0.959, 0.5, 0.959, 0.5, 0.9629, 0.5, 0.9629, 0.5, 0.9629, 0.5, 0.9629, 0.5, 0.9629, 0.5, 0.9629, 0.5, 0.9629, 0.5, 0.9629, 0.5, 0.9629, 0.5, 0.9629, 0.5, 0.9629, 0.5, 0.9629, 0.5, 0.9941, 0.5, 0.9941, 0.5, 0.9941, 0.5, 0.9941, 0.5, 0.9941, 0.5, 0.9941, 0.5, 0.9941, 0.5, 0.9941, 0.5, 0.9941, 0.5, 0.959, 0.5, 0.959, 0.5, 0.959, 0.5, 0.959, 0.5, 0.959, 0.5, 0.959, 0.5, 0.9941, 0.5, 0.9941, 0.5, 0.9941, 0.5, 0.9941, 0.5, 0.9941, 0.5, 0.9941, 0.5, 0.9941, 0.5, 0.9941, 0.5, 0.9941, 0.5, 0.9941, 0.5, 0.9941, 0.5, 0.9941, 0.5, 0.9941, 0.5, 0.9941, 0.5, 0.9941, 0.5, 0.9941, 0.5, 0.9941, 0.5, 0.9941, 0.5, 0.9941, 0.5, 0.9941, 0.5, 0.9941, 0.5, 0.959, 0.5, 0.959, 0.5, 0.959, 0.5, 0.959, 0.5, 0.959, 0.5, 0.959, 0.5, 0.959, 0.5, 0.959, 0.5, 0.959, 0.5, 0.959, 0.5, 0.959, 0.5, 0.959, 0.5, 0.9629, 0.5, 0.9629, 0.5, 0.9629, 0.5, 0.9629, 0.5, 0.9629, 0.5, 0.9629, 0.5, 0.959, 0.5, 0.959, 0.5, 0.959, 0.5, 0.959, 0.5, 0.959, 0.5, 0.959, 0.5, 0.9941, 0.5, 0.9941, 0.5, 0.9941, 0.5, 0.9941, 0.5, 0.9941, 0.5, 0.9941, 0.5, 0.9941, 0.5, 0.9941, 0.5, 0.9941, 0.5, 0.9941, 0.5, 0.9941, 0.5, 0.9941, 0.5, 0.9941, 0.5, 0.9941, 0.5, 0.9941, 0.5, 0.9941, 0.5, 0.9941, 0.5, 0.9941, 0.5, 0.9941, 0.5, 0.9941, 0.5, 0.9941, 0.5, 0.9941, 0.5, 0.9941, 0.5, 0.9941, 0.5, 0.9941, 0.5, 0.9941, 0.5, 0.9941, 0.5, 0.9941, 0.5, 0.9941, 0.5, 0.9941, 0.5, 0.9941, 0.5, 0.9941, 0.5, 0.9941, 0.5, 0.9941, 0.5, 0.9941, 0.5, 0.9941, 0.5, 0.959, 0.5, 0.959, 0.5, 0.959, 0.5, 0.959, 0.5, 0.959, 0.5, 0.959, 0.5, 0.959, 0.5, 0.959, 0.5, 0.959, 0.5, 0.959, 0.5, 0.959, 0.5, 0.959, 0.5, 0.9941, 0.5, 0.9941, 0.5, 0.9941, 0.5, 0.9941, 0.5, 0.9941, 0.5, 0.9941, 0.5, 0.9941, 0.5, 0.9941, 0.5, 0.9941, 0.5, 0.9941, 0.5, 0.9941, 0.5, 0.9941, 0.5, 0.9941, 0.5, 0.9941, 0.5, 0.9941, 0.5, 0.9941, 0.5, 0.9941, 0.5, 0.9941, 0.5, 0.9941, 0.5, 0.9941, 0.5, 0.9941, 0.5, 0.9941, 0.5, 0.9941, 0.5, 0.9941, 0.5, 0.9941, 0.5, 0.9941, 0.5, 0.9941, 0.5, 0.9941, 0.5, 0.9941, 0.5, 0.9941, 0.5, 0.9941, 0.5, 0.9941, 0.5, 0.9941, 0.5, 0.9941, 0.5, 0.9941, 0.5, 0.9941, 0.5, 0.9941, 0.5, 0.9941, 0.5, 0.9941, 0.5, 0.9941, 0.5, 0.9941, 0.5, 0.9941, 0.5, 0.9941, 0.5, 0.9941, 0.5, 0.9941, 0.5, 0.9941, 0.5, 0.9941, 0.5, 0.9941, 0.5, 0.9941, 0.5, 0.9941, 0.5, 0.9941, 0.5, 0.9941, 0.5, 0.9941, 0.5, 0.9941, 0.5, 0.9941, 0.5, 0.9941, 0.5, 0.9941, 0.5, 0.9941, 0.5, 0.9941, 0.5, 0.9941, 0.5, 0.9941, 0.5, 0.9941, 0.5, 0.9941, 0.5, 0.9941, 0.5, 0.9941, 0.5, 0.9941, 0.5, 0.9941, 0.5, 0.9941, 0.5, 0.9941, 0.5, 0.9941, 0.5, 0.9941, 0.5, 0.9941, 0.5, 0.9941, 0.5, 0.9941, 0.5, 0.9941, 0.5, 0.9941, 0.5, 0.9941, 0.5, 0.9941, 0.5, 0.9941, 0.5, 0.9941, 0.5, 0.9941, 0.5, 0.9941, 0.5, 0.9941, 0.5, 0.9941, 0.5, 0.9941, 0.5, 0.9941, 0.5, 0.9941, 0.5, 0.9941, 0.5, 0.9941, 0.5, 0.9941, 0.5, 0.959, 0.5, 0.959, 0.5, 0.959, 0.5, 0.959, 0.5, 0.959, 0.5, 0.959, 0.5, 0.959, 0.5, 0.959, 0.5, 0.959, 0.5, 0.959, 0.5, 0.959, 0.5, 0.959, 0.5, 0.959, 0.5, 0.959, 0.5, 0.959, 0.5, 0.959, 0.5, 0.959, 0.5, 0.959, 0.5, 0.959, 0.5, 0.959, 0.5, 0.959, 0.5, 0.959, 0.5, 0.959, 0.5, 0.959, 0.5, 0.959, 0.5, 0.959, 0.5, 0.959, 0.5, 0.959, 0.5, 0.959, 0.5, 0.959, 0.5, 0.9941, 0.5, 0.9941, 0.5, 0.9941, 0.5, 0.9941, 0.5, 0.9941, 0.5, 0.9941, 0.5, 0.9941, 0.5, 0.9941, 0.5, 0.9941, 0.5, 0.9941, 0.5, 0.9941, 0.5, 0.9941, 0.5, 0.9941, 0.5, 0.9941, 0.5, 0.9941, 0.5, 0.9941, 0.5, 0.9941, 0.5, 0.9941, 0.5, 0.9941, 0.5, 0.9941, 0.5, 0.9941, 0.5, 0.9941, 0.5, 0.9941, 0.5, 0.9941, 0.5, 0.9941, 0.5, 0.9941, 0.5, 0.9941, 0.5, 0.9941, 0.5, 0.9941, 0.5, 0.9941, 0.5, 0.9941, 0.5, 0.9941, 0.5, 0.9941, 0.5, 0.9941, 0.5, 0.9941, 0.5, 0.9941, 0.5, 0.9941, 0.5, 0.9941, 0.5, 0.9941, 0.5, 0.9941, 0.5, 0.9941, 0.5, 0.9941, 0.5, 0.9941, 0.5, 0.9941, 0.5, 0.9941, 0.5, 0.9941, 0.5, 0.9941, 0.5, 0.9941, 0.5, 0.9941, 0.5, 0.9941, 0.5, 0.9941, 0.5, 0.9941, 0.5, 0.9941, 0.5, 0.9941, 0.5, 0.9941, 0.5, 0.9941, 0.5, 0.9941, 0.5, 0.9941, 0.5, 0.9941, 0.5, 0.9941, 0.5, 0.9941, 0.5, 0.9941, 0.5, 0.9941, 0.5, 0.9941, 0.5, 0.9941, 0.5, 0.9941, 0.5, 0.9941, 0.5, 0.9941, 0.5, 0.9941, 0.5, 0.9941, 0.5, 0.9941, 0.5, 0.9941, 0.5])
me_mettaton.materials.append(mat_palette)
me_mettaton.use_remesh_preserve_volume = False
me_mettaton.use_remesh_preserve_attributes = False
me_mettaton.use_mirror_vertex_groups = False
me_mettaton.update()
me_mettaton.normals_split_custom_set([tuple(v) for v in zip(*[iter([-1.0, 0.0, 0.0, -1.0, 0.0, 0.0, -1.0, 0.0, 0.0, -1.0, 0.0, 0.0, -1.0, 0.0, 0.0, -1.0, 0.0, 0.0, -1.0, 0.0, 0.0, -1.0, 0.0, 0.0, -1.0, 0.0, 0.0, -1.0, 0.0, 0.0, -1.0, 0.0, 0.0, -1.0, 0.0, 0.0, -1.0, 0.0, 0.0, -1.0, 0.0, 0.0, -1.0, 0.0, 0.0, -1.0, 0.0, 0.0, -1.0, 0.0, 0.0, -1.0, 0.0, 0.0, -1.0, 0.0, 0.0, -1.0, 0.0, 0.0, -1.0, 0.0, 0.0, -1.0, 0.0, 0.0, -1.0, 0.0, 0.0, -1.0, 0.0, 0.0, -1.0, 0.0, 0.0, -1.0, 0.0, 0.0, -1.0, 0.0, 0.0, -1.0, 0.0, 0.0, -1.0, 0.0, 0.0, -1.0, 0.0, 0.0, -1.0, 0.0, 0.0, -1.0, 0.0, 0.0, -1.0, 0.0, 0.0, -1.0, 0.0, 0.0, -1.0, 0.0, 0.0, -1.0, 0.0, 0.0, -1.0, 0.0, 0.0, -1.0, 0.0, 0.0, -1.0, 0.0, 0.0, -1.0, 0.0, 0.0, -1.0, 0.0, 0.0, -1.0, 0.0, 0.0, -1.0, 0.0, 0.0, -1.0, 0.0, 0.0, -1.0, 0.0, 0.0, -1.0, 0.0, 0.0, -1.0, 0.0, 0.0, -1.0, 0.0, 0.0, -1.0, 0.0, 0.0, -1.0, 0.0, 0.0, -1.0, 0.0, 0.0, -1.0, 0.0, 0.0, -1.0, 0.0, 0.0, -1.0, 0.0, 0.0, -1.0, 0.0, 0.0, -1.0, 0.0, 0.0, -1.0, 0.0, 0.0, -1.0, 0.0, 0.0, -1.0, 0.0, 0.0, -1.0, 0.0, 0.0, -1.0, 0.0, 0.0, -1.0, 0.0, 0.0, -1.0, 0.0, 0.0, -1.0, 0.0, 0.0, -1.0, 0.0, 0.0, -1.0, 0.0, 0.0, -1.0, 0.0, 0.0, -1.0, 0.0, 0.0, -1.0, 0.0, 0.0, -1.0, 0.0, 0.0, -1.0, 0.0, 0.0, -1.0, 0.0, 0.0, -1.0, 0.0, 0.0, -1.0, 0.0, 0.0, -1.0, 0.0, 0.0, -1.0, 0.0, 0.0, -1.0, 0.0, 0.0, -1.0, 0.0, 0.0, -1.0, 0.0, 0.0, -1.0, 0.0, 0.0, -1.0, 0.0, 0.0, -1.0, 0.0, 0.0, -1.0, 0.0, 0.0, -1.0, 0.0, 0.0, -1.0, 0.0, 0.0, -1.0, 0.0, 0.0, -1.0, 0.0, 0.0, -1.0, 0.0, 0.0, -1.0, 0.0, 0.0, -1.0, 0.0, 0.0, -1.0, 0.0, 0.0, -1.0, 0.0, 0.0, -1.0, 0.0, 0.0, -1.0, 0.0, 0.0, -1.0, 0.0, 0.0, -1.0, 0.0, 0.0, -1.0, 0.0, 0.0, -1.0, 0.0, 0.0, -1.0, 0.0, 0.0, -1.0, 0.0, 0.0, -1.0, 0.0, 0.0, -1.0, 0.0, 0.0, -1.0, 0.0, 0.0, -1.0, 0.0, 0.0, -1.0, 0.0, 0.0, -1.0, 0.0, 0.0, -1.0, 0.0, 0.0, -1.0, 0.0, 0.0, -1.0, 0.0, 0.0, -1.0, 0.0, 0.0, -1.0, 0.0, 0.0, -1.0, 0.0, 0.0, -1.0, 0.0, 0.0, -1.0, 0.0, 0.0, -1.0, 0.0, 0.0, -1.0, 0.0, 0.0, -1.0, 0.0, 0.0, -1.0, 0.0, 0.0, -1.0, 0.0, 0.0, -1.0, 0.0, 0.0, -1.0, 0.0, 0.0, -1.0, 0.0, 0.0, -1.0, 0.0, 0.0, -1.0, 0.0, 0.0, -1.0, 0.0, 0.0, -1.0, 0.0, 0.0, -1.0, 0.0, 0.0, -1.0, 0.0, 0.0, -1.0, 0.0, 0.0, 1.0, 0.0, 0.0, 1.0, 0.0, 0.0, 1.0, 0.0, 0.0, 1.0, 0.0, 0.0, 1.0, 0.0, 0.0, 1.0, 0.0, 0.0, 1.0, 0.0, 0.0, 1.0, 0.0, 0.0, 1.0, 0.0, 0.0, 1.0, 0.0, 0.0, 1.0, 0.0, 0.0, 1.0, 0.0, 0.0, 1.0, 0.0, 0.0, 1.0, 0.0, 0.0, 1.0, 0.0, 0.0, 1.0, 0.0, 0.0, 1.0, 0.0, 0.0, 1.0, 0.0, 0.0, 1.0, 0.0, 0.0, 1.0, 0.0, 0.0, 1.0, 0.0, 0.0, 1.0, 0.0, 0.0, 1.0, 0.0, 0.0, 1.0, 0.0, 0.0, 1.0, 0.0, 0.0, 1.0, 0.0, 0.0, 1.0, 0.0, 0.0, 1.0, 0.0, 0.0, 1.0, 0.0, 0.0, 1.0, 0.0, 0.0, 1.0, 0.0, 0.0, 1.0, 0.0, 0.0, 1.0, 0.0, 0.0, 1.0, 0.0, 0.0, 1.0, 0.0, 0.0, 1.0, 0.0, 0.0, 1.0, 0.0, 0.0, 1.0, 0.0, 0.0, 1.0, 0.0, 0.0, 1.0, 0.0, 0.0, 1.0, 0.0, 0.0, 1.0, 0.0, 0.0, 1.0, 0.0, 0.0, 1.0, 0.0, 0.0, 1.0, 0.0, 0.0, 1.0, 0.0, 0.0, 1.0, 0.0, 0.0, 1.0, 0.0, 0.0, 1.0, 0.0, 0.0, 1.0, 0.0, 0.0, 1.0, 0.0, 0.0, 1.0, 0.0, 0.0, 1.0, 0.0, 0.0, 1.0, 0.0, 0.0, 1.0, 0.0, 0.0, 1.0, 0.0, 0.0, 1.0, 0.0, 0.0, 1.0, 0.0, 0.0, 1.0, 0.0, 0.0, 1.0, 0.0, 0.0, 1.0, 0.0, 0.0, 1.0, 0.0, 0.0, 1.0, 0.0, 0.0, 1.0, 0.0, 0.0, 1.0, 0.0, 0.0, 1.0, 0.0, 0.0, 1.0, 0.0, 0.0, 1.0, 0.0, 0.0, 1.0, 0.0, 0.0, 1.0, 0.0, 0.0, 1.0, 0.0, 0.0, 1.0, 0.0, 0.0, 1.0, 0.0, 0.0, 1.0, 0.0, 0.0, 1.0, 0.0, 0.0, 1.0, 0.0, 0.0, 1.0, 0.0, 0.0, 1.0, 0.0, 0.0, 1.0, 0.0, 0.0, 1.0, 0.0, 0.0, 1.0, 0.0, 0.0, 1.0, 0.0, 0.0, 1.0, 0.0, 0.0, 1.0, 0.0, 0.0, 1.0, 0.0, 0.0, 1.0, 0.0, 0.0, 1.0, 0.0, 0.0, 1.0, 0.0, 0.0, 1.0, 0.0, 0.0, 1.0, 0.0, 0.0, 1.0, 0.0, 0.0, 1.0, 0.0, 0.0, 1.0, 0.0, 0.0, 1.0, 0.0, 0.0, 1.0, 0.0, 0.0, 1.0, 0.0, 0.0, 1.0, 0.0, 0.0, 1.0, 0.0, 0.0, 1.0, 0.0, 0.0, 1.0, 0.0, 0.0, 1.0, 0.0, 0.0, 1.0, 0.0, 0.0, 1.0, 0.0, 0.0, 1.0, 0.0, 0.0, 1.0, 0.0, 0.0, 1.0, 0.0, 0.0, 1.0, 0.0, 0.0, 1.0, 0.0, 0.0, 1.0, 0.0, 0.0, 1.0, 0.0, 0.0, 1.0, 0.0, 0.0, 1.0, 0.0, 0.0, 1.0, 0.0, 0.0, 1.0, 0.0, 0.0, 1.0, 0.0, 0.0, 1.0, 0.0, 0.0, 1.0, 0.0, 0.0, 1.0, 0.0, 0.0, 1.0, 0.0, 0.0, 1.0, 0.0, 0.0, 0.0, 0.0, 1.0, 0.0, 0.0, 1.0, 0.0, 0.0, 1.0, 0.0, 0.0, 1.0, 0.0, 0.0, 1.0, 0.0, 0.0, 1.0, 0.0, 0.0, 1.0, 0.0, 0.0, 1.0, 0.0, 0.0, 1.0, 0.0, 0.0, 1.0, 0.0, 0.0, 1.0, 0.0, 0.0, 1.0, 0.0, 0.0, 1.0, 0.0, 0.0, 1.0, 0.0, 0.0, 1.0, 0.0, 0.0, 1.0, 0.0, 0.0, 1.0, 0.0, 0.0, 1.0, 0.0, 0.0, 1.0, 0.0, 0.0, 1.0, 0.0, 0.0, 1.0, 0.0, 0.0, 1.0, 0.0, 0.0, 1.0, 0.0, 0.0, 1.0, 0.0, 0.0, 1.0, 0.0, 0.0, 1.0, 0.0, 0.0, 1.0, 0.0, 0.0, 1.0, 0.0, 0.0, 1.0, 0.0, 0.0, 1.0, 0.0, 0.0, 1.0, 0.0, 0.0, 1.0, 0.0, 0.0, 1.0, 0.0, 0.0, 1.0, 0.0, 0.0, 1.0, 0.0, 0.0, 1.0, 0.0, 0.0, 1.0, 0.0, 0.0, 1.0, 0.0, 0.0, 1.0, 0.0, 0.0, 1.0, 0.0, 0.0, 1.0, 0.0, 0.0, 1.0, 0.0, 0.0, 1.0, 0.0, 0.0, 1.0, 0.0, 0.0, 1.0, 0.0, 0.0, 1.0, 0.0, 0.0, 1.0, 0.0, 0.0, 1.0, 0.0, 0.0, 1.0, 0.0, 0.0, 1.0, 0.0, 0.0, 1.0, 0.0, 0.0, 1.0, 0.0, 0.0, 1.0, 0.0, 0.0, 1.0, 0.0, 0.0, 1.0, 0.0, 0.0, 1.0, 0.0, 0.0, 1.0, 0.0, 0.0, 1.0, 0.0, 0.0, 1.0, 0.0, 0.0, 1.0, 0.0, 0.0, 1.0, 0.0, 0.0, 1.0, 0.0, 0.0, 1.0, 0.0, 0.0, 1.0, 0.0, 0.0, 1.0, 0.0, 0.0, 1.0, 0.0, 0.0, 1.0, 0.0, 0.0, 1.0, 0.0, 0.0, 1.0, 0.0, 0.0, 1.0, 0.0, 0.0, 1.0, 0.0, 0.0, 1.0, 0.0, 0.0, 1.0, 0.0, 0.0, 1.0, 0.0, 0.0, 1.0, 0.0, 0.0, 1.0, 0.0, 0.0, 1.0, 0.0, 0.0, 1.0, 0.0, 0.0, 1.0, 0.0, 0.0, 1.0, 0.0, 0.0, 1.0, 0.0, 0.0, 1.0, 0.0, 0.0, 1.0, 0.0, 0.0, 1.0, 0.0, 0.0, 1.0, 0.0, 0.0, 1.0, 0.0, 0.0, 1.0, 0.0, 0.0, 1.0, 0.0, 0.0, 1.0, 0.0, 0.0, 1.0, 0.0, 0.0, 1.0, 0.0, 0.0, 1.0, 0.0, 0.0, 1.0, 0.0, 0.0, 1.0, 0.0, 0.0, 1.0, 0.0, 0.0, 1.0, 0.0, 0.0, 1.0, 0.0, 0.0, 1.0, 0.0, 0.0, 1.0, 0.0, 0.0, 1.0, 0.0, 0.0, 1.0, 0.0, 0.0, 1.0, 0.0, 0.0, 1.0, 0.0, 0.0, 1.0, 0.0, 0.0, 1.0, 0.0, 0.0, 1.0, 0.0, 0.0, 1.0, 0.0, 0.0, 1.0, 0.0, 0.0, 1.0, 0.0, 0.0, 1.0, 0.0, 0.0, 1.0, 0.0, 0.0, 1.0, 0.0, 0.0, 1.0, 0.0, 0.0, 1.0, 0.0, 0.0, 1.0, 0.0, 0.0, 1.0, 0.0, 0.0, 1.0, 0.0, 0.0, 1.0, 0.0, 0.0, 1.0, 0.0, 0.0, 1.0, 0.0, 0.0, 1.0, 0.0, 0.0, 1.0, 0.0, 0.0, 1.0, 0.0, 0.0, 1.0, 0.0, 0.0, 1.0, 0.0, 0.0, 1.0, 0.0, 0.0, 1.0, 0.0, 0.0, 1.0, 0.0, 0.0, 1.0, 0.0, 0.0, 1.0, 0.0, 0.0, 1.0, 0.0, 0.0, 1.0, 0.0, 0.0, 1.0, 0.0, 0.0, 1.0, 0.0, 0.0, 1.0, 0.0, 0.0, 1.0, 0.0, 0.0, 1.0, 0.0, 0.0, 1.0, 0.0, 0.0, 1.0, 0.0, 0.0, 1.0, 0.0, 0.0, 1.0, 0.0, 0.0, 1.0, 0.0, 0.0, 1.0, 0.0, 0.0, 1.0, 0.0, 0.0, 1.0, 0.0, 0.0, 1.0, 0.0, 0.0, 1.0, 0.0, 0.0, 1.0, 0.0, 0.0, 1.0, 0.0, 0.0, 1.0, 0.0, 0.0, 1.0, 0.0, 0.0, 1.0, 0.0, 0.0, 1.0, 0.0, 0.0, 1.0, 0.0, 0.0, 1.0, 0.0, 0.0, 1.0, 0.0, 0.0, 1.0, 0.0, 0.0, 1.0, 0.0, 0.0, 1.0, 0.0, 0.0, 1.0, 0.0, 0.0, 1.0, 0.0, 0.0, 1.0, 0.0, 0.0, 1.0, 0.0, 0.0, 1.0, 0.0, 0.0, 1.0, 0.0, 0.0, 1.0, 0.0, 0.0, 1.0, 0.0, 0.0, 1.0, 0.0, 0.0, 1.0, 0.0, 0.0, 1.0, 0.0, 0.0, 1.0, 0.0, 0.0, 1.0, 0.0, 0.0, 1.0, 0.0, 0.0, 1.0, 0.0, 0.0, 1.0, 0.0, 0.0, 1.0, 0.0, 0.0, 1.0, 0.0, 0.0, 1.0, 0.0, 0.0, 1.0, 0.0, 0.0, 1.0, 0.0, 0.0, 1.0, 0.0, 0.0, 1.0, 0.0, 0.0, 1.0, 0.0, 0.0, 1.0, 0.0, 0.0, 1.0, 0.0, 0.0, 1.0, 0.0, 0.0, 1.0, 0.0, 0.0, 1.0, 0.0, 0.0, 1.0, 0.0, 0.0, 1.0, 0.0, 0.0, 1.0, 0.0, 0.0, 1.0, 0.0, 0.0, 1.0, 0.0, 0.0, 1.0, 0.0, 0.0, 1.0, 0.0, 0.0, 1.0, 0.0, 0.0, 1.0, 0.0, 0.0, 1.0, 0.0, 0.0, 1.0, 0.0, 0.0, 1.0, 0.0, 0.0, 1.0, 0.0, 0.0, 1.0, 0.0, 0.0, 1.0, 0.0, 0.0, 1.0, 0.0, 0.0, 1.0, 0.0, 0.0, 1.0, 0.0, 0.0, 1.0, 0.0, 0.0, 1.0, 0.0, 0.0, 1.0, 0.0, 0.0, 1.0, 0.0, 0.0, 1.0, 0.0, 0.0, 1.0, 0.0, 0.0, 1.0, 0.0, 0.0, 1.0, 0.0, 0.0, 1.0, 0.0, 0.0, 1.0, 0.0, 0.0, 1.0, 0.0, 0.0, 1.0, 0.0, 0.0, 1.0, 0.0, 0.0, 1.0, 0.0, 0.0, 1.0, 0.0, 0.0, 1.0, 0.0, 0.0, 1.0, 0.0, 0.0, 1.0, 0.0, 0.0, 1.0, 0.0, 0.0, 1.0, 0.0, 0.0, 1.0, 0.0, 0.0, 1.0, 0.0, 0.0, 1.0, 0.0, 0.0, 1.0, 0.0, 0.0, 1.0, 0.0, 0.0, 1.0, 0.0, 0.0, 1.0, 0.0, 0.0, 1.0, 0.0, 0.0, 1.0, 0.0, 0.0, 1.0, 0.0, 0.0, 1.0, 0.0, 0.0, 1.0, 0.0, 0.0, 1.0, 0.0, 0.0, 1.0, 0.0, 0.0, 1.0, 0.0, 0.0, 1.0, 0.0, 0.0, 1.0, 0.0, 0.0, -1.0, 0.0, 0.0, -1.0, 0.0, 0.0, -1.0, 0.0, 0.0, -1.0, 0.0, 0.0, -1.0, 0.0, 0.0, -1.0, 0.0, 0.0, -1.0, 0.0, 0.0, -1.0, 0.0, 0.0, -1.0, 0.0, 0.0, -1.0, 0.0, 0.0, -1.0, 0.0, 0.0, -1.0, 0.0, 0.0, -1.0, 0.0, 0.0, -1.0, 0.0, 0.0, -1.0, 0.0, 0.0, -1.0, 0.0, 0.0, -1.0, 0.0, 0.0, -1.0, 0.0, 0.0, -1.0, 0.0, 0.0, -1.0, 0.0, 0.0, -1.0, 0.0, 0.0, -1.0, 0.0, 0.0, -1.0, 0.0, 0.0, -1.0, 0.0, 0.0, -1.0, 0.0, 0.0, -1.0, 0.0, 0.0, -1.0, 0.0, 0.0, -1.0, 0.0, 0.0, -1.0, 0.0, 0.0, -1.0, 0.0, 0.0, -1.0, 0.0, 0.0, -1.0, 0.0, 0.0, -1.0, 0.0, 0.0, -1.0, 0.0, 0.0, -1.0, 0.0, 0.0, -1.0, 0.0, 0.0, -1.0, 0.0, 0.0, -1.0, 0.0, 0.0, -1.0, 0.0, 0.0, -1.0, 0.0, 0.0, -1.0, 0.0, 0.0, -1.0, 0.0, 0.0, -1.0, 0.0, 0.0, -1.0, 0.0, 0.0, -1.0, 0.0, 0.0, -1.0, 0.0, 0.0, -1.0, 0.0, 0.0, -1.0, 0.0, 0.0, -1.0, 0.0, 0.0, -1.0, 0.0, 0.0, -1.0, 0.0, 0.0, -1.0, 0.0, 0.0, -1.0, 0.0, 0.0, -1.0, 0.0, 0.0, -1.0, 0.0, 0.0, -1.0, 0.0, 0.0, -1.0, 0.0, 0.0, -1.0, 0.0, 0.0, -1.0, 0.0, 0.0, -1.0, 0.0, 0.0, -1.0, 0.0, 0.0, -1.0, 0.0, 0.0, -1.0, 0.0, 0.0, -1.0, 0.0, 0.0, -1.0, 0.0, 0.0, -1.0, 0.0, 0.0, -1.0, 0.0, 0.0, -1.0, 0.0, 0.0, -1.0, 0.0, 0.0, -1.0, 0.0, 0.0, -1.0, 0.0, 0.0, -1.0, 0.0, 0.0, -1.0, 0.0, 0.0, -1.0, 0.0, 0.0, -1.0, 0.0, 0.0, -1.0, 0.0, 0.0, -1.0, 0.0, 0.0, -1.0, 0.0, 0.0, -1.0, 0.0, 0.0, -1.0, 0.0, 0.0, -1.0, 0.0, 0.0, -1.0, 0.0, 0.0, -1.0, 0.0, 0.0, -1.0, 0.0, 0.0, -1.0, 0.0, 0.0, -1.0, 0.0, 0.0, -1.0, 0.0, 0.0, -1.0, 0.0, 0.0, -1.0, 0.0, 0.0, -1.0, 0.0, 0.0, -1.0, 0.0, 0.0, -1.0, 0.0, 0.0, -1.0, 0.0, 0.0, -1.0, 0.0, 0.0, -1.0, 0.0, 0.0, -1.0, 0.0, 0.0, -1.0, 0.0, 0.0, -1.0, 0.0, 0.0, -1.0, 0.0, 0.0, -1.0, 0.0, 0.0, -1.0, 0.0, 0.0, -1.0, 0.0, 0.0, -1.0, 0.0, 0.0, -1.0, 0.0, 0.0, -1.0, 0.0, 0.0, -1.0, 0.0, 0.0, -1.0, 0.0, 0.0, -1.0, 0.0, 0.0, -1.0, 0.0, 0.0, -1.0, 0.0, 0.0, -1.0, 0.0, 0.0, -1.0, 0.0, 0.0, -1.0, 0.0, 0.0, -1.0, 0.0, 0.0, -1.0, 0.0, 0.0, -1.0, 0.0, 0.0, -1.0, 0.0, 0.0, -1.0, 0.0, 0.0, -1.0, 0.0, 0.0, -1.0, 0.0, 0.0, -1.0, 0.0, 0.0, -1.0, 0.0, 0.0, -1.0, 0.0, 0.0, -1.0, 0.0, 0.0, -1.0, 0.0, 0.0, -1.0, 0.0, 0.0, -1.0, 0.0, 0.0, -1.0, 0.0, 0.0, -1.0, 0.0, 0.0, -1.0, 0.0, 0.0, -1.0, 0.0, 0.0, -1.0, 0.0, 0.0, -1.0, 0.0, 0.0, -1.0, 0.0, 0.0, -1.0, 0.0, 0.0, -1.0, 0.0, 0.0, -1.0, 0.0, 0.0, -1.0, 0.0, 0.0, -1.0, 0.0, 0.0, -1.0, 0.0, 0.0, -1.0, 0.0, 0.0, -1.0, 0.0, 0.0, -1.0, 0.0, 0.0, -1.0, 0.0, 0.0, -1.0, 0.0, 0.0, -1.0, 0.0, 0.0, -1.0, 0.0, 0.0, -1.0, 0.0, 0.0, -1.0, 0.0, 0.0, -1.0, 0.0, 0.0, -1.0, 0.0, 0.0, -1.0, 0.0, 0.0, -1.0, 0.0, 0.0, -1.0, 0.0, 0.0, -1.0, 0.0, 0.0, -1.0, 0.0, 0.0, -1.0, 0.0, 0.0, -1.0, 0.0, 0.0, -1.0, 0.0, 0.0, -1.0, 0.0, 0.0, -1.0, 0.0, 0.0, -1.0, 0.0, 0.0, -1.0, 0.0, 0.0, -1.0, 0.0, 0.0, -1.0, 0.0, 0.0, -1.0, 0.0, 0.0, -1.0, 0.0, 0.0, -1.0, 0.0, 0.0, -1.0, 0.0, 0.0, -1.0, 0.0, 0.0, -1.0, 0.0, 0.0, -1.0, 0.0, 0.0, -1.0, 0.0, 0.0, -1.0, 0.0, 0.0, -1.0, 0.0, 0.0, -1.0, 0.0, 0.0, -1.0, 0.0, 0.0, -1.0, 0.0, 0.0, -1.0, 0.0, 0.0, -1.0, 0.0, 0.0, -1.0, 0.0, 0.0, -1.0, 0.0, 0.0, -1.0, 0.0, 0.0, -1.0, 0.0, 0.0, -1.0, 0.0, 0.0, -1.0, 0.0, -1.0, 0.0, 0.0, -1.0, 0.0, 0.0, -1.0, 0.0, 0.0, -1.0, 0.0, 0.0, -1.0, 0.0, 0.0, -1.0, 0.0, 0.0, -1.0, 0.0, 0.0, -1.0, 0.0, 0.0, -1.0, 0.0, 0.0, -1.0, 0.0, 0.0, -1.0, 0.0, 0.0, -1.0, 0.0, 0.0, -1.0, 0.0, 0.0, -1.0, 0.0, 0.0, -1.0, 0.0, 0.0, -1.0, 0.0, 0.0, -1.0, 0.0, 0.0, -1.0, 0.0, 0.0, -1.0, 0.0, 0.0, -1.0, 0.0, 0.0, -1.0, 0.0, 0.0, -1.0, 0.0, 0.0, -1.0, 0.0, 0.0, -1.0, 0.0, 0.0, -1.0, 0.0, 0.0, -1.0, 0.0, 0.0, -1.0, 0.0, 0.0, -1.0, 0.0, 0.0, -1.0, 0.0, 0.0, -1.0, 0.0, 0.0, -1.0, 0.0, 0.0, -1.0, 0.0, 0.0, -1.0, 0.0, 0.0, -1.0, 0.0, 0.0, -1.0, 0.0, 0.0, -1.0, 0.0, 0.0, -1.0, 0.0, 0.0, -1.0, 0.0, 0.0, -1.0, 0.0, 0.0, -1.0, 0.0, 0.0, -1.0, 0.0, 0.0, -1.0, 0.0, 0.0, -1.0, 0.0, 0.0, -1.0, 0.0, 0.0, -1.0, 0.0, 0.0, -1.0, 0.0, 0.0, -1.0, 0.0, 0.0, -1.0, 0.0, 0.0, -1.0, 0.0, 0.0, -1.0, 0.0, 0.0, -1.0, 0.0, 0.0, -1.0, 0.0, 0.0, -1.0, 0.0, 0.0, -1.0, 0.0, 0.0, -1.0, 0.0, 0.0, -1.0, 0.0, 0.0, -1.0, 0.0, 0.0, -1.0, 0.0, 0.0, -1.0, 0.0, 0.0, -1.0, 0.0, 0.0, -1.0, 0.0, 0.0, -1.0, 0.0, 0.0, -1.0, 0.0, 0.0, -1.0, 0.0, 0.0, -1.0, 0.0, 0.0, -1.0, 0.0, 0.0, -1.0, 0.0, 0.0, -1.0, 0.0, 0.0, -1.0, 0.0, 0.0, -1.0, 0.0, 0.0, -1.0, 0.0, 0.0, -1.0, 0.0, 0.0, -1.0, 0.0, 0.0, -1.0, 0.0, 0.0, -1.0, 0.0, 0.0, -1.0, 0.0, 0.0, -1.0, 0.0, 0.0, -1.0, 0.0, 0.0, -1.0, 0.0, 0.0, -1.0, 0.0, 0.0, -1.0, 0.0, 0.0, -1.0, 0.0, 0.0, -1.0, 0.0, 0.0, -1.0, 0.0, 0.0, -1.0, 0.0, 0.0, -1.0, 0.0, 0.0, -1.0, 0.0, 0.0, -1.0, 0.0, 0.0, -1.0, 0.0, 0.0, -1.0, 0.0, 0.0, -1.0, 0.0, 0.0, -1.0, 0.0, 0.0, -1.0, 0.0, 0.0, -1.0, 0.0, 0.0, -1.0, 0.0, 0.0, -1.0, 0.0, 0.0, -1.0, 0.0, 0.0, -1.0, 0.0, 0.0, -1.0, 0.0, 0.0, -1.0, 0.0, 0.0, -1.0, 0.0, 0.0, -1.0, 0.0, 0.0, -1.0, 0.0, 0.0, -1.0, 0.0, 0.0, -1.0, 0.0, 0.0, -1.0, 0.0, 0.0, -1.0, 0.0, 0.0, -1.0, 0.0, 0.0, -1.0, 0.0, 0.0, -1.0, 0.0, 0.0, -1.0, 0.0, 0.0, -1.0, 0.0, 0.0, -1.0, 0.0, 0.0, -1.0, 0.0, 0.0, -1.0, 0.0, 0.0, -1.0, 0.0, 0.0, -1.0, 0.0, 0.0, -1.0, 0.0, 0.0, -1.0, 0.0, 0.0, -1.0, 0.0, 0.0, -1.0, 0.0, 0.0, -1.0, 0.0, 0.0, -1.0, 0.0, 0.0, -1.0, 0.0, 0.0, -1.0, 0.0, 0.0, -1.0, 0.0, 0.0, -1.0, 0.0, 0.0, -1.0, 0.0, 0.0, -1.0, 0.0, 0.0, -1.0, 0.0, 0.0, -1.0, 0.0, 0.0, -1.0, 0.0, 0.0, -1.0, 0.0, 0.0, -1.0, 0.0, 0.0, -1.0, 0.0, 0.0, -1.0, 0.0, 0.0, -1.0, 0.0, 0.0, -1.0, 0.0, 0.0, -1.0, 0.0, 0.0, -1.0, 0.0, 0.0, -1.0, 0.0, 0.0, -1.0, 0.0, 0.0, -1.0, 0.0, 0.0, -1.0, 0.0, 0.0, -1.0, 0.0, 0.0, -1.0, 0.0, 0.0, -1.0, 0.0, 0.0, -1.0, 0.0, 0.0, -1.0, 0.0, 0.0, -1.0, 0.0, 0.0, -1.0, 0.0, 0.0, -1.0, 0.0, 0.0, -1.0, 0.0, 0.0, -1.0, 0.0, 0.0, -1.0, 0.0, 0.0, -1.0, 0.0, 0.0, -1.0, 0.0, 0.0, -1.0, 0.0, 0.0, -1.0, 0.0, 0.0, -1.0, 0.0, 0.0, -1.0, 0.0, 0.0, -1.0, 0.0, 0.0, 1.0, 0.0, 0.0, 1.0, 0.0, 0.0, 1.0, 0.0, 0.0, 1.0, 0.0, 0.0, 1.0, 0.0, 0.0, 1.0, 0.0, 0.0, 1.0, 0.0, 0.0, 1.0, 0.0, 0.0, 1.0, 0.0, 0.0, 1.0, 0.0, 0.0, 1.0, 0.0, 0.0, 1.0, 0.0, 0.0, 1.0, 0.0, 0.0, 1.0, 0.0, 0.0, 1.0, 0.0, 0.0, 1.0, 0.0, 0.0, 1.0, 0.0, 0.0, 1.0, 0.0, 0.0, 1.0, 0.0, 0.0, 1.0, 0.0, 0.0, 1.0, 0.0, 0.0, 1.0, 0.0, 0.0, 1.0, 0.0, 0.0, 1.0, 0.0, 0.0, 1.0, 0.0, 0.0, 1.0, 0.0, 0.0, 1.0, 0.0, 0.0, 1.0, 0.0, 0.0, 1.0, 0.0, 0.0, 1.0, 0.0, 0.0, 1.0, 0.0, 0.0, 1.0, 0.0, 0.0, 1.0, 0.0, 0.0, 1.0, 0.0, 0.0, 1.0, 0.0, 0.0, 1.0, 0.0, 0.0, 1.0, 0.0, 0.0, 1.0, 0.0, 0.0, 1.0, 0.0, 0.0, 1.0, 0.0, 0.0, 1.0, 0.0, 0.0, 1.0, 0.0, 0.0, 1.0, 0.0, 0.0, 1.0, 0.0, 0.0, 1.0, 0.0, 0.0, 1.0, 0.0, 0.0, 1.0, 0.0, 0.0, 1.0, 0.0, 0.0, 1.0, 0.0, 0.0, 1.0, 0.0, 0.0, 1.0, 0.0, 0.0, 1.0, 0.0, 0.0, 1.0, 0.0, 0.0, 1.0, 0.0, 0.0, 1.0, 0.0, 0.0, 1.0, 0.0, 0.0, 1.0, 0.0, 0.0, 1.0, 0.0, 0.0, 1.0, 0.0, 0.0, 1.0, 0.0, 0.0, 1.0, 0.0, 0.0, 1.0, 0.0, 0.0, 1.0, 0.0, 0.0, 1.0, 0.0, 0.0, 1.0, 0.0, 0.0, 1.0, 0.0, 0.0, 1.0, 0.0, 0.0, 1.0, 0.0, 0.0, 1.0, 0.0, 0.0, 1.0, 0.0, 0.0, 1.0, 0.0, 0.0, 1.0, 0.0, 0.0, 1.0, 0.0, 0.0, 1.0, 0.0, 0.0, 1.0, 0.0, 0.0, 1.0, 0.0, 0.0, 1.0, 0.0, 0.0, 1.0, 0.0, 0.0, 1.0, 0.0, 0.0, 1.0, 0.0, 0.0, 1.0, 0.0, 0.0, 1.0, 0.0, 0.0, 1.0, 0.0, 0.0, 1.0, 0.0, 0.0, 1.0, 0.0, 0.0, 1.0, 0.0, 0.0, 1.0, 0.0, 0.0, 1.0, 0.0, 0.0, 1.0, 0.0, 0.0, 1.0, 0.0, 0.0, 1.0, 0.0, 0.0, 1.0, 0.0, 0.0, 1.0, 0.0, 0.0, 1.0, 0.0, 0.0, 1.0, 0.0, 0.0, 1.0, 0.0, 0.0, 1.0, 0.0, 0.0, 1.0, 0.0, 0.0, 1.0, 0.0, 0.0, 1.0, 0.0, 0.0, 1.0, 0.0, 0.0, 1.0, 0.0])] * 3)])

# ---- objects
ob_mettaton_001 = bpy.data.objects.new('mettaton.001', me_mettaton_001)
ob_mettaton = bpy.data.objects.new('mettaton', me_mettaton)
ob_camera = bpy.data.objects.new('Camera', cam_camera)

# ---- transforms, parenting, visibility, modifiers, constraints
ob_mettaton_001.location = (0.0, 0.0, -4.607)
ob_mettaton_001.rotation_euler = (1.571, -0.0, 0.0)
ob_mettaton_001.lineart.crease_threshold = 0.0
ob_mettaton.location = (0.0, 0.0, 0.0)
ob_mettaton.rotation_euler = (1.571, -0.0, 0.0)
ob_mettaton.lineart.crease_threshold = 0.0
ob_camera.location = (7.481, -6.508, 5.344)
ob_camera.rotation_euler = (1.109, 0.0, 0.8149)
ob_camera.lock_rotations_4d = False
ob_camera.empty_display_type = 'ARROWS'
ob_camera.color = (0.0, 0.0, 0.0, 0.0)
ob_camera.display_type = 'WIRE'
ob_camera.lineart.crease_threshold = 0.0

# ---- collection membership
col_collection_1.objects.link(ob_mettaton_001)
col_collection_1.objects.link(ob_mettaton)
col_collection_1.objects.link(ob_camera)

# ---- scene / render settings (as saved in the file)
scene.camera = ob_camera
scene.frame_start = 1; scene.frame_end = 250; scene.frame_set(1)
scene.render.engine = 'BLENDER_EEVEE_NEXT'
scene.render.resolution_percentage = 50
scene.render.dither_intensity = 0.0
scene.cycles.use_denoising = False
scene.cycles.samples = 128
scene.cycles.sampling_pattern = 'TABULATED_SOBOL'
scene.cycles.light_sampling_threshold = 0.0
scene.cycles.use_adaptive_sampling = False
scene.cycles.use_light_tree = False
scene.cycles.blur_glossy = 0.0
scene.cycles.sample_clamp_indirect = 0.0
scene.view_settings.view_transform = 'Standard'
bpy.context.view_layer.update()

# ---- added for rendering (the .blend has no usable light): sun
light_auto_sun = bpy.data.lights.new('AutoSun', 'SUN')
light_auto_sun.energy = 3.0
light_auto_sun.angle = 0.0523599
ob_auto_sun = bpy.data.objects.new('AutoSun', light_auto_sun)
scene.collection.objects.link(ob_auto_sun)
ob_auto_sun.rotation_euler = (0.872665, 0.174533, 0.523599)
bpy.context.view_layer.update()
